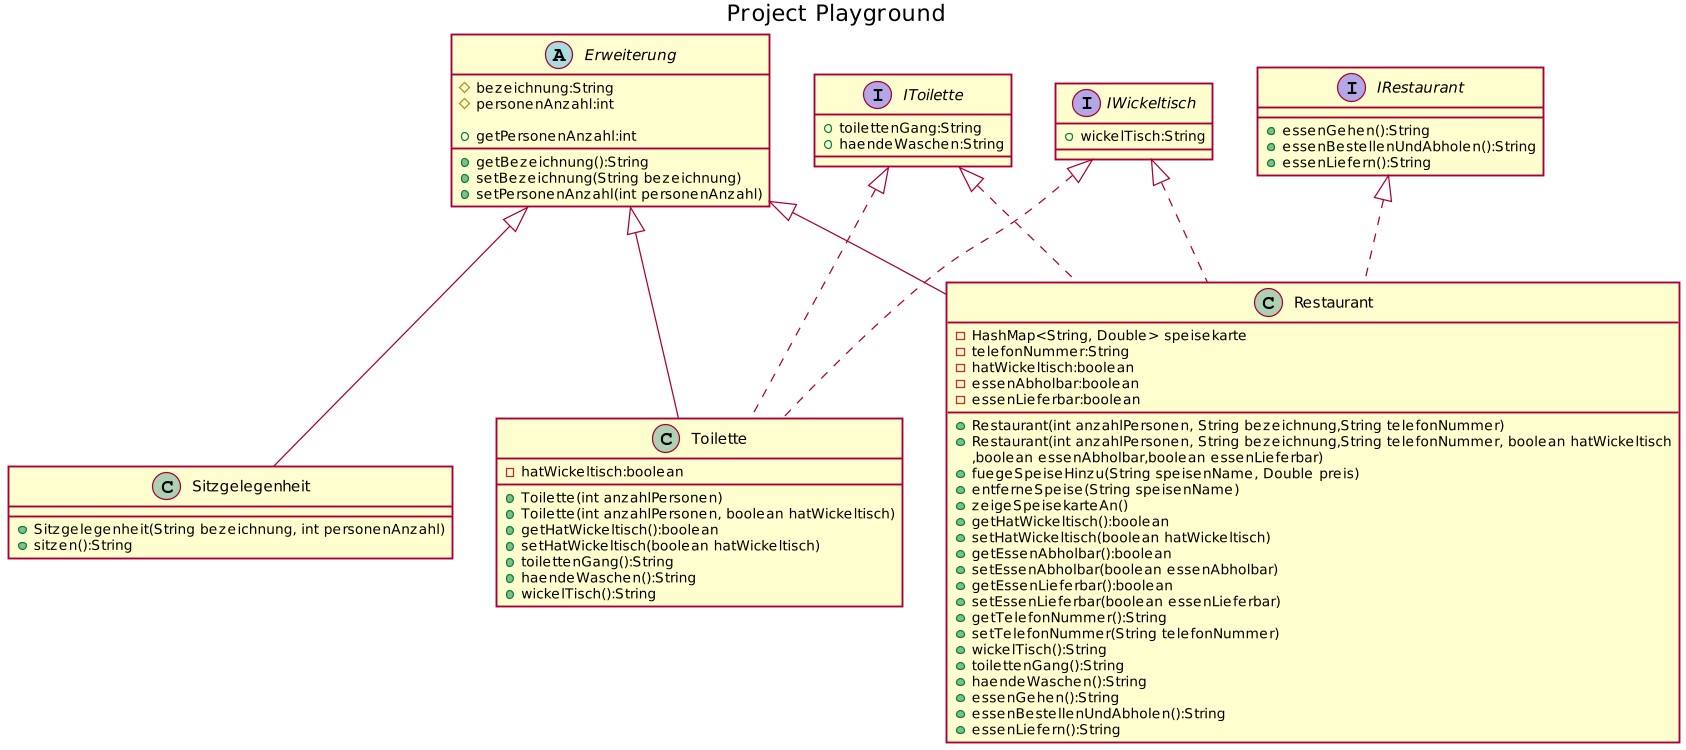

The diagram above was rendered by PlantUML. Its source (embedded in the PNG):
@startuml
skinparam shadowing false
title Project Playground
scale 750 width
scale 750 height

class Restaurant{
-HashMap<String, Double> speisekarte
-telefonNummer:String
-hatWickeltisch:boolean
-essenAbholbar:boolean
-essenLieferbar:boolean

+Restaurant(int anzahlPersonen, String bezeichnung,String telefonNummer)
+Restaurant(int anzahlPersonen, String bezeichnung,String telefonNummer, boolean hatWickeltisch
                                  ,boolean essenAbholbar,boolean essenLieferbar)
+fuegeSpeiseHinzu(String speisenName, Double preis)
+entferneSpeise(String speisenName)
+zeigeSpeisekarteAn()
+getHatWickeltisch():boolean
+setHatWickeltisch(boolean hatWickeltisch)
+getEssenAbholbar():boolean
+setEssenAbholbar(boolean essenAbholbar)
+getEssenLieferbar():boolean
+setEssenLieferbar(boolean essenLieferbar)
+getTelefonNummer():String
+setTelefonNummer(String telefonNummer)
+wickelTisch():String
+toilettenGang():String
+haendeWaschen():String
+essenGehen():String
+essenBestellenUndAbholen():String
+essenLiefern():String
}

abstract class Erweiterung{
#bezeichnung:String
#personenAnzahl:int

+getBezeichnung():String
+setBezeichnung(String bezeichnung)
+getPersonenAnzahl:int
+setPersonenAnzahl(int personenAnzahl)
}

class Sitzgelegenheit{
+Sitzgelegenheit(String bezeichnung, int personenAnzahl)
+sitzen():String
}

class Toilette{
-hatWickeltisch:boolean

+Toilette(int anzahlPersonen)
+Toilette(int anzahlPersonen, boolean hatWickeltisch)
+getHatWickeltisch():boolean
+setHatWickeltisch(boolean hatWickeltisch)
+toilettenGang():String
+haendeWaschen():String
+wickelTisch():String
}

interface IRestaurant{
+essenGehen():String
+essenBestellenUndAbholen():String
+essenLiefern():String
}

interface IToilette{
+toilettenGang:String
+haendeWaschen:String
}

interface IWickeltisch{
+wickelTisch:String
}

Erweiterung <|-- Restaurant
Erweiterung <|-- Sitzgelegenheit
Erweiterung <|-- Toilette

class Restaurant implements IRestaurant
class Restaurant implements IToilette
class Restaurant implements IWickeltisch

class Toilette implements IToilette
class Toilette implements IWickeltisch
@enduml